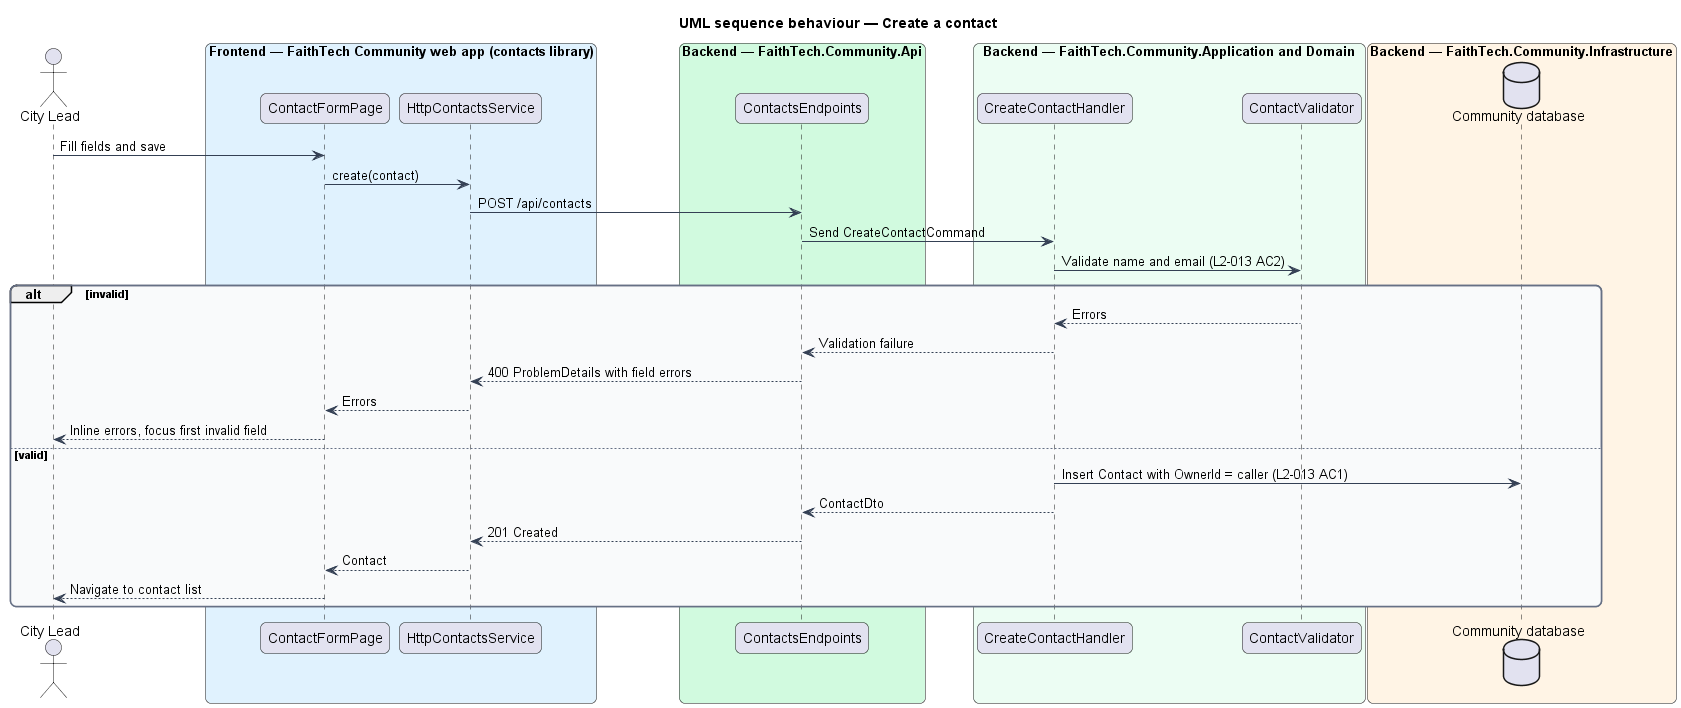

The diagram above was rendered by PlantUML. Its source (embedded in the PNG):
@startuml
title UML sequence behaviour — Create a contact
skinparam backgroundColor #FFFFFF
skinparam shadowing false
skinparam roundcorner 12
skinparam defaultFontName Arial
skinparam ArrowColor #344054
skinparam rectangle {
  BorderColor #344054
  FontColor #101828
}
skinparam package {
  BorderColor #667085
  FontColor #101828
  BackgroundColor #F9FAFB
}
actor "City Lead" as actor
box "Frontend — FaithTech Community web app (contacts library)" #E0F2FE
  participant "ContactFormPage" as form
  participant "HttpContactsService" as svc
end box
box "Backend — FaithTech.Community.Api" #D1FADF
  participant "ContactsEndpoints" as ep
end box
box "Backend — FaithTech.Community.Application and Domain" #ECFDF3
  participant "CreateContactHandler" as h
  participant "ContactValidator" as v
end box
box "Backend — FaithTech.Community.Infrastructure" #FFF4E5
  database "Community database" as db
end box
actor -> form : Fill fields and save
form -> svc : create(contact)
svc -> ep : POST /api/contacts
ep -> h : Send CreateContactCommand
h -> v : Validate name and email (L2-013 AC2)
alt invalid
  v --> h : Errors
  h --> ep : Validation failure
  ep --> svc : 400 ProblemDetails with field errors
  svc --> form : Errors
  form --> actor : Inline errors, focus first invalid field
else valid
  h -> db : Insert Contact with OwnerId = caller (L2-013 AC1)
  h --> ep : ContactDto
  ep --> svc : 201 Created
  svc --> form : Contact
  form --> actor : Navigate to contact list
end
@enduml